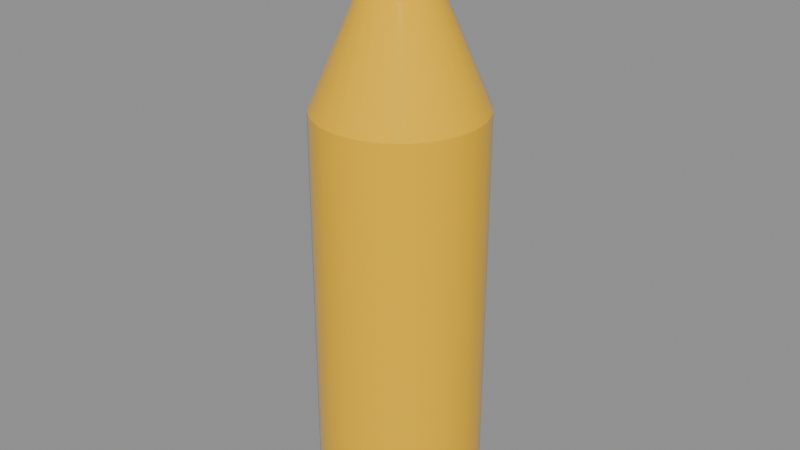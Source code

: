 # Source: SM_OrangeSoda.blend  (saved by Blender 5.3.31; exported with 4.5.12 LTS)
import bpy
from mathutils import Matrix  # noqa: F401  (used for matrix-valued properties, if any)

bpy.ops.wm.read_factory_settings(use_empty=True)
scene = bpy.context.scene
scene.name = 'Scene'

# ---- materials (node trees are filled in below, after node groups)
mat_m_c_995400_0 = bpy.data.materials.new('M_C_995400_0')
mat_m_c_995400_0.diffuse_color = (1.0, 0.55, 0.0, 1.0)
mat_m_c_997900_0 = bpy.data.materials.new('M_C_997900_0')
mat_m_c_997900_0.diffuse_color = (1.0, 0.8, 0.0, 1.0)

# ---- node groups
ng_smooth_by_angle = bpy.data.node_groups.new('Smooth by Angle', 'GeometryNodeTree')
_s = ng_smooth_by_angle.interface.new_socket(name='Mesh', in_out='OUTPUT', socket_type='NodeSocketGeometry')
_s = ng_smooth_by_angle.interface.new_socket(name='Mesh', in_out='INPUT', socket_type='NodeSocketGeometry')
_s = ng_smooth_by_angle.interface.new_socket(name='Angle', in_out='INPUT', socket_type='NodeSocketFloat')
_s.subtype = 'ANGLE'
_s.default_value = 0.5236
_s.min_value = 0.0
_s.max_value = 3.142
_s.description = 'Maximum face angle for smooth edges'
_s = ng_smooth_by_angle.interface.new_socket(name='Ignore Sharpness', in_out='INPUT', socket_type='NodeSocketBool')
_s.force_non_field = True
ng_smooth_by_angle.is_modifier = True
_N = ng_smooth_by_angle.nodes; _L = ng_smooth_by_angle.links
n0 = _N.new('GeometryNodeSetShadeSmooth'); n0.name = 'Set Shade Smooth'; n0.location = (120, -80)
n0.domain = 'EDGE'
n1 = _N.new('GeometryNodeSetShadeSmooth'); n1.name = 'Set Shade Smooth.001'; n1.location = (300, -80)
n2 = _N.new('NodeGroupOutput'); n2.name = 'Group Output'; n2.location = (480, -80)
n3 = _N.new('GeometryNodeInputMeshEdgeAngle'); n3.name = 'Edge Angle'; n3.location = (-440, -240)
n4 = _N.new('NodeGroupInput'); n4.name = 'Group Input'; n4.location = (-80, -80)
n5 = _N.new('GeometryNodeInputEdgeSmooth'); n5.name = 'Is Edge Smooth'; n5.location = (-260, -120)
n6 = _N.new('GeometryNodeInputShadeSmooth'); n6.name = 'Is Shade Smooth'; n6.location = (-440, -397)
n7 = _N.new('FunctionNodeCompare'); n7.name = 'Compare'; n7.location = (-260, -260)
n7.operation = 'LESS_EQUAL'
n8 = _N.new('FunctionNodeBooleanMath'); n8.name = 'Boolean Math.001'; n8.location = (-80, -260)
n9 = _N.new('NodeGroupInput'); n9.name = 'Group Input.001'; n9.location = (-440, -329)
n10 = _N.new('NodeGroupInput'); n10.name = 'Group Input.002'; n10.location = (-259, -189)
n11 = _N.new('FunctionNodeBooleanMath'); n11.name = 'Boolean Math'; n11.location = (-80, -149)
n11.operation = 'OR'
n12 = _N.new('FunctionNodeBooleanMath'); n12.name = 'Boolean Math.002'; n12.location = (-260, -380)
n12.operation = 'OR'
n13 = _N.new('NodeGroupInput'); n13.name = 'Group Input.003'; n13.location = (-440, -460)
_L.new(n3.outputs[0], n7.inputs[0])
_L.new(n1.outputs[0], n2.inputs[0])
_L.new(n9.outputs[1], n7.inputs[1])
_L.new(n7.outputs[0], n8.inputs[0])
_L.new(n4.outputs[0], n0.inputs[0])
_L.new(n0.outputs[0], n1.inputs[0])
_L.new(n8.outputs[0], n0.inputs[2])
_L.new(n10.outputs[2], n11.inputs[1])
_L.new(n5.outputs[0], n11.inputs[0])
_L.new(n11.outputs[0], n0.inputs[1])
_L.new(n13.outputs[2], n12.inputs[1])
_L.new(n6.outputs[0], n12.inputs[0])
_L.new(n12.outputs[0], n8.inputs[1])
n2.is_active_output = True

# ---- material node trees
mat_m_c_995400_0.use_nodes = True; mat_m_c_995400_0.node_tree.nodes.clear()
_N = mat_m_c_995400_0.node_tree.nodes; _L = mat_m_c_995400_0.node_tree.links
n0 = _N.new('ShaderNodeBsdfPrincipled'); n0.name = 'Principled BSDF'; n0.location = (-200, 100)
n0.inputs[0].default_value = (1.0, 0.55, 0.0, 1.0)
n0.inputs[2].default_value = 0.1
n0.inputs[10].default_value = 0.005
n1 = _N.new('ShaderNodeOutputMaterial'); n1.name = 'Material Output'; n1.location = (200, 100)
_L.new(n0.outputs[0], n1.inputs[0])
n1.is_active_output = True
mat_m_c_997900_0.use_nodes = True; mat_m_c_997900_0.node_tree.nodes.clear()
_N = mat_m_c_997900_0.node_tree.nodes; _L = mat_m_c_997900_0.node_tree.links
n0 = _N.new('ShaderNodeBsdfPrincipled'); n0.name = 'Principled BSDF'; n0.location = (-200, 100)
n0.inputs[0].default_value = (1.0, 0.8, 0.0, 1.0)
n0.inputs[10].default_value = 0.005
n1 = _N.new('ShaderNodeOutputMaterial'); n1.name = 'Material Output'; n1.location = (200, 100)
_L.new(n0.outputs[0], n1.inputs[0])
n1.is_active_output = True

# ---- meshes
me_sm_orangesoda = bpy.data.meshes.new('SM_OrangeSoda')
me_sm_orangesoda.from_pydata([(0.0, 0.028, 0.0), (0.0, 0.028, 0.14), (0.007247, 0.02705, 0.0), (0.007247, 0.02705, 0.14), (0.014, 0.02425, 0.0), (0.014, 0.02425, 0.14), (0.0198, 0.0198, 0.0), (0.0198, 0.0198, 0.14), (0.02425, 0.014, 0.0), (0.02425, 0.014, 0.14), (0.02705, 0.007247, 0.0), (0.02705, 0.007247, 0.14), (0.028, 0.0, 0.0), (0.028, 0.0, 0.14), (0.02705, -0.007247, 0.0), (0.02705, -0.007247, 0.14), (0.02425, -0.014, 0.0), (0.02425, -0.014, 0.14), (0.0198, -0.0198, 0.0), (0.0198, -0.0198, 0.14), (0.014, -0.02425, 0.0), (0.014, -0.02425, 0.14), (0.007247, -0.02705, 0.0), (0.007247, -0.02705, 0.14), (0.0, -0.028, 0.0), (0.0, -0.028, 0.14), (-0.007247, -0.02705, 0.0), (-0.007247, -0.02705, 0.14), (-0.014, -0.02425, 0.0), (-0.014, -0.02425, 0.14), (-0.0198, -0.0198, 0.0), (-0.0198, -0.0198, 0.14), (-0.02425, -0.014, 0.0), (-0.02425, -0.014, 0.14), (-0.02705, -0.007247, 0.0), (-0.02705, -0.007247, 0.14), (-0.028, 0.0, 0.0), (-0.028, 0.0, 0.14), (-0.02705, 0.007247, 0.0), (-0.02705, 0.007247, 0.14), (-0.02425, 0.014, 0.0), (-0.02425, 0.014, 0.14), (-0.0198, 0.0198, 0.0), (-0.0198, 0.0198, 0.14), (-0.014, 0.02425, 0.0), (-0.014, 0.02425, 0.14), (-0.007247, 0.02705, 0.0), (-0.007247, 0.02705, 0.14), (0.0, 0.028, 0.14), (0.0, 0.0126, 0.176), (0.007247, 0.02705, 0.14), (0.003261, 0.01217, 0.176), (0.014, 0.02425, 0.14), (0.0063, 0.01091, 0.176), (0.0198, 0.0198, 0.14), (0.00891, 0.00891, 0.176), (0.02425, 0.014, 0.14), (0.01091, 0.0063, 0.176), (0.02705, 0.007247, 0.14), (0.01217, 0.003261, 0.176), (0.028, 0.0, 0.14), (0.0126, 0.0, 0.176), (0.02705, -0.007247, 0.14), (0.01217, -0.003261, 0.176), (0.02425, -0.014, 0.14), (0.01091, -0.0063, 0.176), (0.0198, -0.0198, 0.14), (0.00891, -0.00891, 0.176), (0.014, -0.02425, 0.14), (0.0063, -0.01091, 0.176), (0.007247, -0.02705, 0.14), (0.003261, -0.01217, 0.176), (0.0, -0.028, 0.14), (0.0, -0.0126, 0.176), (-0.007247, -0.02705, 0.14), (-0.003261, -0.01217, 0.176), (-0.014, -0.02425, 0.14), (-0.0063, -0.01091, 0.176), (-0.0198, -0.0198, 0.14), (-0.00891, -0.00891, 0.176), (-0.02425, -0.014, 0.14), (-0.01091, -0.0063, 0.176), (-0.02705, -0.007247, 0.14), (-0.01217, -0.003261, 0.176), (-0.028, 0.0, 0.14), (-0.0126, 0.0, 0.176), (-0.02705, 0.007247, 0.14), (-0.01217, 0.003261, 0.176), (-0.02425, 0.014, 0.14), (-0.01091, 0.0063, 0.176), (-0.0198, 0.0198, 0.14), (-0.00891, 0.00891, 0.176), (-0.014, 0.02425, 0.14), (-0.0063, 0.01091, 0.176), (-0.007247, 0.02705, 0.14), (-0.003261, 0.01217, 0.176), (0.0, 0.01176, 0.176), (0.0, 0.01176, 0.192), (0.003044, 0.01136, 0.176), (0.003044, 0.01136, 0.192), (0.00588, 0.01018, 0.176), (0.00588, 0.01018, 0.192), (0.008316, 0.008316, 0.176), (0.008316, 0.008316, 0.192), (0.01018, 0.00588, 0.176), (0.01018, 0.00588, 0.192), (0.01136, 0.003044, 0.176), (0.01136, 0.003044, 0.192), (0.01176, 0.0, 0.176), (0.01176, 0.0, 0.192), (0.01136, -0.003044, 0.176), (0.01136, -0.003044, 0.192), (0.01018, -0.00588, 0.176), (0.01018, -0.00588, 0.192), (0.008316, -0.008316, 0.176), (0.008316, -0.008316, 0.192), (0.00588, -0.01018, 0.176), (0.00588, -0.01018, 0.192), (0.003044, -0.01136, 0.176), (0.003044, -0.01136, 0.192), (0.0, -0.01176, 0.176), (0.0, -0.01176, 0.192), (-0.003044, -0.01136, 0.176), (-0.003044, -0.01136, 0.192), (-0.00588, -0.01018, 0.176), (-0.00588, -0.01018, 0.192), (-0.008316, -0.008316, 0.176), (-0.008316, -0.008316, 0.192), (-0.01018, -0.00588, 0.176), (-0.01018, -0.00588, 0.192), (-0.01136, -0.003044, 0.176), (-0.01136, -0.003044, 0.192), (-0.01176, 0.0, 0.176), (-0.01176, 0.0, 0.192), (-0.01136, 0.003044, 0.176), (-0.01136, 0.003044, 0.192), (-0.01018, 0.00588, 0.176), (-0.01018, 0.00588, 0.192), (-0.008316, 0.008316, 0.176), (-0.008316, 0.008316, 0.192), (-0.00588, 0.01018, 0.176), (-0.00588, 0.01018, 0.192), (-0.003044, 0.01136, 0.176), (-0.003044, 0.01136, 0.192), (0.0, 0.01316, 0.191), (0.0, 0.01316, 0.201), (0.003406, 0.01271, 0.191), (0.003406, 0.01271, 0.201), (0.00658, 0.0114, 0.191), (0.00658, 0.0114, 0.201), (0.009306, 0.009306, 0.191), (0.009306, 0.009306, 0.201), (0.0114, 0.00658, 0.191), (0.0114, 0.00658, 0.201), (0.01271, 0.003406, 0.191), (0.01271, 0.003406, 0.201), (0.01316, 0.0, 0.191), (0.01316, 0.0, 0.201), (0.01271, -0.003406, 0.191), (0.01271, -0.003406, 0.201), (0.0114, -0.00658, 0.191), (0.0114, -0.00658, 0.201), (0.009306, -0.009306, 0.191), (0.009306, -0.009306, 0.201), (0.00658, -0.0114, 0.191), (0.00658, -0.0114, 0.201), (0.003406, -0.01271, 0.191), (0.003406, -0.01271, 0.201), (0.0, -0.01316, 0.191), (0.0, -0.01316, 0.201), (-0.003406, -0.01271, 0.191), (-0.003406, -0.01271, 0.201), (-0.00658, -0.0114, 0.191), (-0.00658, -0.0114, 0.201), (-0.009306, -0.009306, 0.191), (-0.009306, -0.009306, 0.201), (-0.0114, -0.00658, 0.191), (-0.0114, -0.00658, 0.201), (-0.01271, -0.003406, 0.191), (-0.01271, -0.003406, 0.201), (-0.01316, 0.0, 0.191), (-0.01316, 0.0, 0.201), (-0.01271, 0.003406, 0.191), (-0.01271, 0.003406, 0.201), (-0.0114, 0.00658, 0.191), (-0.0114, 0.00658, 0.201), (-0.009306, 0.009306, 0.191), (-0.009306, 0.009306, 0.201), (-0.00658, 0.0114, 0.191), (-0.00658, 0.0114, 0.201), (-0.003406, 0.01271, 0.191), (-0.003406, 0.01271, 0.201)], [], [(0, 1, 3, 2), (2, 3, 5, 4), (4, 5, 7, 6), (6, 7, 9, 8), (8, 9, 11, 10), (10, 11, 13, 12), (12, 13, 15, 14), (14, 15, 17, 16), (16, 17, 19, 18), (18, 19, 21, 20), (20, 21, 23, 22), (22, 23, 25, 24), (24, 25, 27, 26), (26, 27, 29, 28), (28, 29, 31, 30), (30, 31, 33, 32), (32, 33, 35, 34), (34, 35, 37, 36), (36, 37, 39, 38), (38, 39, 41, 40), (40, 41, 43, 42), (42, 43, 45, 44), (3, 1, 47, 45, 43, 41, 39, 37, 35, 33, 31, 29, 27, 25, 23, 21, 19, 17, 15, 13, 11, 9, 7, 5), (44, 45, 47, 46), (46, 47, 1, 0), (0, 2, 4, 6, 8, 10, 12, 14, 16, 18, 20, 22, 24, 26, 28, 30, 32, 34, 36, 38, 40, 42, 44, 46), (48, 49, 51, 50), (50, 51, 53, 52), (52, 53, 55, 54), (54, 55, 57, 56), (56, 57, 59, 58), (58, 59, 61, 60), (60, 61, 63, 62), (62, 63, 65, 64), (64, 65, 67, 66), (66, 67, 69, 68), (68, 69, 71, 70), (70, 71, 73, 72), (72, 73, 75, 74), (74, 75, 77, 76), (76, 77, 79, 78), (78, 79, 81, 80), (80, 81, 83, 82), (82, 83, 85, 84), (84, 85, 87, 86), (86, 87, 89, 88), (88, 89, 91, 90), (90, 91, 93, 92), (51, 49, 95, 93, 91, 89, 87, 85, 83, 81, 79, 77, 75, 73, 71, 69, 67, 65, 63, 61, 59, 57, 55, 53), (92, 93, 95, 94), (94, 95, 49, 48), (48, 50, 52, 54, 56, 58, 60, 62, 64, 66, 68, 70, 72, 74, 76, 78, 80, 82, 84, 86, 88, 90, 92, 94), (96, 97, 99, 98), (98, 99, 101, 100), (100, 101, 103, 102), (102, 103, 105, 104), (104, 105, 107, 106), (106, 107, 109, 108), (108, 109, 111, 110), (110, 111, 113, 112), (112, 113, 115, 114), (114, 115, 117, 116), (116, 117, 119, 118), (118, 119, 121, 120), (120, 121, 123, 122), (122, 123, 125, 124), (124, 125, 127, 126), (126, 127, 129, 128), (128, 129, 131, 130), (130, 131, 133, 132), (132, 133, 135, 134), (134, 135, 137, 136), (136, 137, 139, 138), (138, 139, 141, 140), (99, 97, 143, 141, 139, 137, 135, 133, 131, 129, 127, 125, 123, 121, 119, 117, 115, 113, 111, 109, 107, 105, 103, 101), (140, 141, 143, 142), (142, 143, 97, 96), (96, 98, 100, 102, 104, 106, 108, 110, 112, 114, 116, 118, 120, 122, 124, 126, 128, 130, 132, 134, 136, 138, 140, 142), (144, 145, 147, 146), (146, 147, 149, 148), (148, 149, 151, 150), (150, 151, 153, 152), (152, 153, 155, 154), (154, 155, 157, 156), (156, 157, 159, 158), (158, 159, 161, 160), (160, 161, 163, 162), (162, 163, 165, 164), (164, 165, 167, 166), (166, 167, 169, 168), (168, 169, 171, 170), (170, 171, 173, 172), (172, 173, 175, 174), (174, 175, 177, 176), (176, 177, 179, 178), (178, 179, 181, 180), (180, 181, 183, 182), (182, 183, 185, 184), (184, 185, 187, 186), (186, 187, 189, 188), (147, 145, 191, 189, 187, 185, 183, 181, 179, 177, 175, 173, 171, 169, 167, 165, 163, 161, 159, 157, 155, 153, 151, 149), (188, 189, 191, 190), (190, 191, 145, 144), (144, 146, 148, 150, 152, 154, 156, 158, 160, 162, 164, 166, 168, 170, 172, 174, 176, 178, 180, 182, 184, 186, 188, 190)])
me_sm_orangesoda.polygons.foreach_set('use_smooth', [True] * 104)
me_sm_orangesoda.polygons.foreach_set('material_index', [0, 0, 0, 0, 0, 0, 0, 0, 0, 0, 0, 0, 0, 0, 0, 0, 0, 0, 0, 0, 0, 0, 0, 0, 0, 0, 0, 0, 0, 0, 0, 0, 0, 0, 0, 0, 0, 0, 0, 0, 0, 0, 0, 0, 0, 0, 0, 0, 0, 0, 0, 0, 0, 0, 0, 0, 0, 0, 0, 0, 0, 0, 0, 0, 0, 0, 0, 0, 0, 0, 0, 0, 0, 0, 0, 0, 0, 0, 1, 1, 1, 1, 1, 1, 1, 1, 1, 1, 1, 1, 1, 1, 1, 1, 1, 1, 1, 1, 1, 1, 1, 1, 1, 1])
_uv = me_sm_orangesoda.uv_layers.new(name='UVMap')
_uv.uv.foreach_set('vector', [1.0, 0.5, 1.0, 1.0, 0.9583, 1.0, 0.9583, 0.5, 0.9583, 0.5, 0.9583, 1.0, 0.9167, 1.0, 0.9167, 0.5, 0.9167, 0.5, 0.9167, 1.0, 0.875, 1.0, 0.875, 0.5, 0.875, 0.5, 0.875, 1.0, 0.8333, 1.0, 0.8333, 0.5, 0.8333, 0.5, 0.8333, 1.0, 0.7917, 1.0, 0.7917, 0.5, 0.7917, 0.5, 0.7917, 1.0, 0.75, 1.0, 0.75, 0.5, 0.75, 0.5, 0.75, 1.0, 0.7083, 1.0, 0.7083, 0.5, 0.7083, 0.5, 0.7083, 1.0, 0.6667, 1.0, 0.6667, 0.5, 0.6667, 0.5, 0.6667, 1.0, 0.625, 1.0, 0.625, 0.5, 0.625, 0.5, 0.625, 1.0, 0.5833, 1.0, 0.5833, 0.5, 0.5833, 0.5, 0.5833, 1.0, 0.5417, 1.0, 0.5417, 0.5, 0.5417, 0.5, 0.5417, 1.0, 0.5, 1.0, 0.5, 0.5, 0.5, 0.5, 0.5, 1.0, 0.4583, 1.0, 0.4583, 0.5, 0.4583, 0.5, 0.4583, 1.0, 0.4167, 1.0, 0.4167, 0.5, 0.4167, 0.5, 0.4167, 1.0, 0.375, 1.0, 0.375, 0.5, 0.375, 0.5, 0.375, 1.0, 0.3333, 1.0, 0.3333, 0.5, 0.3333, 0.5, 0.3333, 1.0, 0.2917, 1.0, 0.2917, 0.5, 0.2917, 0.5, 0.2917, 1.0, 0.25, 1.0, 0.25, 0.5, 0.25, 0.5, 0.25, 1.0, 0.2083, 1.0, 0.2083, 0.5, 0.2083, 0.5, 0.2083, 1.0, 0.1667, 1.0, 0.1667, 0.5, 0.1667, 0.5, 0.1667, 1.0, 0.125, 1.0, 0.125, 0.5, 0.125, 0.5, 0.125, 1.0, 0.08333, 1.0, 0.08333, 0.5, 0.3121, 0.4818, 0.25, 0.49, 0.1879, 0.4818, 0.13, 0.4578, 0.08029, 0.4197, 0.04215, 0.37, 0.01818, 0.3121, 0.01, 0.25, 0.01818, 0.1879, 0.04215, 0.13, 0.08029, 0.08029, 0.13, 0.04215, 0.1879, 0.01818, 0.25, 0.01, 0.3121, 0.01818, 0.37, 0.04215, 0.4197, 0.08029, 0.4578, 0.13, 0.4818, 0.1879, 0.49, 0.25, 0.4818, 0.3121, 0.4578, 0.37, 0.4197, 0.4197, 0.37, 0.4578, 0.08333, 0.5, 0.08333, 1.0, 0.04167, 1.0, 0.04167, 0.5, 0.04167, 0.5, 0.04167, 1.0, -1.863e-07, 1.0, -1.863e-07, 0.5, 0.75, 0.49, 0.8121, 0.4818, 0.87, 0.4578, 0.9197, 0.4197, 0.9578, 0.37, 0.9818, 0.3121, 0.99, 0.25, 0.9818, 0.1879, 0.9578, 0.13, 0.9197, 0.08029, 0.87, 0.04215, 0.8121, 0.01818, 0.75, 0.01, 0.6879, 0.01818, 0.63, 0.04215, 0.5803, 0.08029, 0.5422, 0.13, 0.5182, 0.1879, 0.51, 0.25, 0.5182, 0.3121, 0.5422, 0.37, 0.5803, 0.4197, 0.63, 0.4578, 0.6879, 0.4818, 1.0, 0.5, 1.0, 1.0, 0.9583, 1.0, 0.9583, 0.5, 0.9583, 0.5, 0.9583, 1.0, 0.9167, 1.0, 0.9167, 0.5, 0.9167, 0.5, 0.9167, 1.0, 0.875, 1.0, 0.875, 0.5, 0.875, 0.5, 0.875, 1.0, 0.8333, 1.0, 0.8333, 0.5, 0.8333, 0.5, 0.8333, 1.0, 0.7917, 1.0, 0.7917, 0.5, 0.7917, 0.5, 0.7917, 1.0, 0.75, 1.0, 0.75, 0.5, 0.75, 0.5, 0.75, 1.0, 0.7083, 1.0, 0.7083, 0.5, 0.7083, 0.5, 0.7083, 1.0, 0.6667, 1.0, 0.6667, 0.5, 0.6667, 0.5, 0.6667, 1.0, 0.625, 1.0, 0.625, 0.5, 0.625, 0.5, 0.625, 1.0, 0.5833, 1.0, 0.5833, 0.5, 0.5833, 0.5, 0.5833, 1.0, 0.5417, 1.0, 0.5417, 0.5, 0.5417, 0.5, 0.5417, 1.0, 0.5, 1.0, 0.5, 0.5, 0.5, 0.5, 0.5, 1.0, 0.4583, 1.0, 0.4583, 0.5, 0.4583, 0.5, 0.4583, 1.0, 0.4167, 1.0, 0.4167, 0.5, 0.4167, 0.5, 0.4167, 1.0, 0.375, 1.0, 0.375, 0.5, 0.375, 0.5, 0.375, 1.0, 0.3333, 1.0, 0.3333, 0.5, 0.3333, 0.5, 0.3333, 1.0, 0.2917, 1.0, 0.2917, 0.5, 0.2917, 0.5, 0.2917, 1.0, 0.25, 1.0, 0.25, 0.5, 0.25, 0.5, 0.25, 1.0, 0.2083, 1.0, 0.2083, 0.5, 0.2083, 0.5, 0.2083, 1.0, 0.1667, 1.0, 0.1667, 0.5, 0.1667, 0.5, 0.1667, 1.0, 0.125, 1.0, 0.125, 0.5, 0.125, 0.5, 0.125, 1.0, 0.08333, 1.0, 0.08333, 0.5, 0.3121, 0.4818, 0.25, 0.49, 0.1879, 0.4818, 0.13, 0.4578, 0.08029, 0.4197, 0.04215, 0.37, 0.01818, 0.3121, 0.01, 0.25, 0.01818, 0.1879, 0.04215, 0.13, 0.08029, 0.08029, 0.13, 0.04215, 0.1879, 0.01818, 0.25, 0.01, 0.3121, 0.01818, 0.37, 0.04215, 0.4197, 0.08029, 0.4578, 0.13, 0.4818, 0.1879, 0.49, 0.25, 0.4818, 0.3121, 0.4578, 0.37, 0.4197, 0.4197, 0.37, 0.4578, 0.08333, 0.5, 0.08333, 1.0, 0.04167, 1.0, 0.04167, 0.5, 0.04167, 0.5, 0.04167, 1.0, -1.863e-07, 1.0, -1.863e-07, 0.5, 0.75, 0.49, 0.8121, 0.4818, 0.87, 0.4578, 0.9197, 0.4197, 0.9578, 0.37, 0.9818, 0.3121, 0.99, 0.25, 0.9818, 0.1879, 0.9578, 0.13, 0.9197, 0.08029, 0.87, 0.04215, 0.8121, 0.01818, 0.75, 0.01, 0.6879, 0.01818, 0.63, 0.04215, 0.5803, 0.08029, 0.5422, 0.13, 0.5182, 0.1879, 0.51, 0.25, 0.5182, 0.3121, 0.5422, 0.37, 0.5803, 0.4197, 0.63, 0.4578, 0.6879, 0.4818, 1.0, 0.5, 1.0, 1.0, 0.9583, 1.0, 0.9583, 0.5, 0.9583, 0.5, 0.9583, 1.0, 0.9167, 1.0, 0.9167, 0.5, 0.9167, 0.5, 0.9167, 1.0, 0.875, 1.0, 0.875, 0.5, 0.875, 0.5, 0.875, 1.0, 0.8333, 1.0, 0.8333, 0.5, 0.8333, 0.5, 0.8333, 1.0, 0.7917, 1.0, 0.7917, 0.5, 0.7917, 0.5, 0.7917, 1.0, 0.75, 1.0, 0.75, 0.5, 0.75, 0.5, 0.75, 1.0, 0.7083, 1.0, 0.7083, 0.5, 0.7083, 0.5, 0.7083, 1.0, 0.6667, 1.0, 0.6667, 0.5, 0.6667, 0.5, 0.6667, 1.0, 0.625, 1.0, 0.625, 0.5, 0.625, 0.5, 0.625, 1.0, 0.5833, 1.0, 0.5833, 0.5, 0.5833, 0.5, 0.5833, 1.0, 0.5417, 1.0, 0.5417, 0.5, 0.5417, 0.5, 0.5417, 1.0, 0.5, 1.0, 0.5, 0.5, 0.5, 0.5, 0.5, 1.0, 0.4583, 1.0, 0.4583, 0.5, 0.4583, 0.5, 0.4583, 1.0, 0.4167, 1.0, 0.4167, 0.5, 0.4167, 0.5, 0.4167, 1.0, 0.375, 1.0, 0.375, 0.5, 0.375, 0.5, 0.375, 1.0, 0.3333, 1.0, 0.3333, 0.5, 0.3333, 0.5, 0.3333, 1.0, 0.2917, 1.0, 0.2917, 0.5, 0.2917, 0.5, 0.2917, 1.0, 0.25, 1.0, 0.25, 0.5, 0.25, 0.5, 0.25, 1.0, 0.2083, 1.0, 0.2083, 0.5, 0.2083, 0.5, 0.2083, 1.0, 0.1667, 1.0, 0.1667, 0.5, 0.1667, 0.5, 0.1667, 1.0, 0.125, 1.0, 0.125, 0.5, 0.125, 0.5, 0.125, 1.0, 0.08333, 1.0, 0.08333, 0.5, 0.3121, 0.4818, 0.25, 0.49, 0.1879, 0.4818, 0.13, 0.4578, 0.08029, 0.4197, 0.04215, 0.37, 0.01818, 0.3121, 0.01, 0.25, 0.01818, 0.1879, 0.04215, 0.13, 0.08029, 0.08029, 0.13, 0.04215, 0.1879, 0.01818, 0.25, 0.01, 0.3121, 0.01818, 0.37, 0.04215, 0.4197, 0.08029, 0.4578, 0.13, 0.4818, 0.1879, 0.49, 0.25, 0.4818, 0.3121, 0.4578, 0.37, 0.4197, 0.4197, 0.37, 0.4578, 0.08333, 0.5, 0.08333, 1.0, 0.04167, 1.0, 0.04167, 0.5, 0.04167, 0.5, 0.04167, 1.0, -1.863e-07, 1.0, -1.863e-07, 0.5, 0.75, 0.49, 0.8121, 0.4818, 0.87, 0.4578, 0.9197, 0.4197, 0.9578, 0.37, 0.9818, 0.3121, 0.99, 0.25, 0.9818, 0.1879, 0.9578, 0.13, 0.9197, 0.08029, 0.87, 0.04215, 0.8121, 0.01818, 0.75, 0.01, 0.6879, 0.01818, 0.63, 0.04215, 0.5803, 0.08029, 0.5422, 0.13, 0.5182, 0.1879, 0.51, 0.25, 0.5182, 0.3121, 0.5422, 0.37, 0.5803, 0.4197, 0.63, 0.4578, 0.6879, 0.4818, 1.0, 0.5, 1.0, 1.0, 0.9583, 1.0, 0.9583, 0.5, 0.9583, 0.5, 0.9583, 1.0, 0.9167, 1.0, 0.9167, 0.5, 0.9167, 0.5, 0.9167, 1.0, 0.875, 1.0, 0.875, 0.5, 0.875, 0.5, 0.875, 1.0, 0.8333, 1.0, 0.8333, 0.5, 0.8333, 0.5, 0.8333, 1.0, 0.7917, 1.0, 0.7917, 0.5, 0.7917, 0.5, 0.7917, 1.0, 0.75, 1.0, 0.75, 0.5, 0.75, 0.5, 0.75, 1.0, 0.7083, 1.0, 0.7083, 0.5, 0.7083, 0.5, 0.7083, 1.0, 0.6667, 1.0, 0.6667, 0.5, 0.6667, 0.5, 0.6667, 1.0, 0.625, 1.0, 0.625, 0.5, 0.625, 0.5, 0.625, 1.0, 0.5833, 1.0, 0.5833, 0.5, 0.5833, 0.5, 0.5833, 1.0, 0.5417, 1.0, 0.5417, 0.5, 0.5417, 0.5, 0.5417, 1.0, 0.5, 1.0, 0.5, 0.5, 0.5, 0.5, 0.5, 1.0, 0.4583, 1.0, 0.4583, 0.5, 0.4583, 0.5, 0.4583, 1.0, 0.4167, 1.0, 0.4167, 0.5, 0.4167, 0.5, 0.4167, 1.0, 0.375, 1.0, 0.375, 0.5, 0.375, 0.5, 0.375, 1.0, 0.3333, 1.0, 0.3333, 0.5, 0.3333, 0.5, 0.3333, 1.0, 0.2917, 1.0, 0.2917, 0.5, 0.2917, 0.5, 0.2917, 1.0, 0.25, 1.0, 0.25, 0.5, 0.25, 0.5, 0.25, 1.0, 0.2083, 1.0, 0.2083, 0.5, 0.2083, 0.5, 0.2083, 1.0, 0.1667, 1.0, 0.1667, 0.5, 0.1667, 0.5, 0.1667, 1.0, 0.125, 1.0, 0.125, 0.5, 0.125, 0.5, 0.125, 1.0, 0.08333, 1.0, 0.08333, 0.5, 0.3121, 0.4818, 0.25, 0.49, 0.1879, 0.4818, 0.13, 0.4578, 0.08029, 0.4197, 0.04215, 0.37, 0.01818, 0.3121, 0.01, 0.25, 0.01818, 0.1879, 0.04215, 0.13, 0.08029, 0.08029, 0.13, 0.04215, 0.1879, 0.01818, 0.25, 0.01, 0.3121, 0.01818, 0.37, 0.04215, 0.4197, 0.08029, 0.4578, 0.13, 0.4818, 0.1879, 0.49, 0.25, 0.4818, 0.3121, 0.4578, 0.37, 0.4197, 0.4197, 0.37, 0.4578, 0.08333, 0.5, 0.08333, 1.0, 0.04167, 1.0, 0.04167, 0.5, 0.04167, 0.5, 0.04167, 1.0, -1.863e-07, 1.0, -1.863e-07, 0.5, 0.75, 0.49, 0.8121, 0.4818, 0.87, 0.4578, 0.9197, 0.4197, 0.9578, 0.37, 0.9818, 0.3121, 0.99, 0.25, 0.9818, 0.1879, 0.9578, 0.13, 0.9197, 0.08029, 0.87, 0.04215, 0.8121, 0.01818, 0.75, 0.01, 0.6879, 0.01818, 0.63, 0.04215, 0.5803, 0.08029, 0.5422, 0.13, 0.5182, 0.1879, 0.51, 0.25, 0.5182, 0.3121, 0.5422, 0.37, 0.5803, 0.4197, 0.63, 0.4578, 0.6879, 0.4818])
me_sm_orangesoda.materials.append(mat_m_c_995400_0)
me_sm_orangesoda.materials.append(mat_m_c_997900_0)
me_sm_orangesoda.update()

# ---- objects
ob_sm_orangesoda = bpy.data.objects.new('SM_OrangeSoda', me_sm_orangesoda)

# ---- transforms, parenting, visibility, modifiers, constraints
ob_sm_orangesoda.location = (0.0, 0.0, 0.0)
_m = ob_sm_orangesoda.modifiers.new('Smooth by Angle', 'NODES')
_m.node_group = ng_smooth_by_angle
_gi = [s.identifier for s in ng_smooth_by_angle.interface.items_tree if s.item_type == 'SOCKET' and s.in_out == 'INPUT']
_m[_gi[1]] = 0.6109  # 'Angle'
_m.use_pin_to_last = True
_m.show_group_selector = False

# ---- collection membership
scene.collection.objects.link(ob_sm_orangesoda)

# ---- scene / render settings (as saved in the file)
scene.frame_start = 1; scene.frame_end = 250; scene.frame_set(1)
scene.render.engine = 'BLENDER_EEVEE_NEXT'
scene.render.bake_bias = 0.0
scene.render.bake_samples = 0
scene.render.compositor_device = 'GPU'
scene.eevee.use_volume_custom_range = False
scene.eevee.fast_gi_thickness_near = 0.1
scene.eevee.fast_gi_thickness_far = 0.0
scene.eevee.ray_tracing_options.screen_trace_thickness = 0.1
bpy.context.view_layer.update()

# ---- added for rendering (the .blend has no active camera and no usable light): camera, sun + grey world if the file has none
cam_auto = bpy.data.cameras.new('AutoCamera')
cam_auto.lens = 50.0
cam_auto.sensor_width = 36.0
cam_auto.clip_end = 1000.0
ob_auto_camera = bpy.data.objects.new('AutoCamera', cam_auto)
scene.collection.objects.link(ob_auto_camera)
ob_auto_camera.location = (0.199885, -0.239862, 0.260408)
ob_auto_camera.rotation_euler = (1.09748, -7.21219e-08, 0.694738)
scene.camera = ob_auto_camera
light_auto_sun = bpy.data.lights.new('AutoSun', 'SUN')
light_auto_sun.energy = 3.0
light_auto_sun.angle = 0.0523599
ob_auto_sun = bpy.data.objects.new('AutoSun', light_auto_sun)
scene.collection.objects.link(ob_auto_sun)
ob_auto_sun.rotation_euler = (0.872665, 0.174533, 0.523599)
if scene.world is None:
    world_auto = bpy.data.worlds.new('AutoWorld')
    world_auto.color = (0.3, 0.3, 0.3)
    scene.world = world_auto
bpy.context.view_layer.update()
